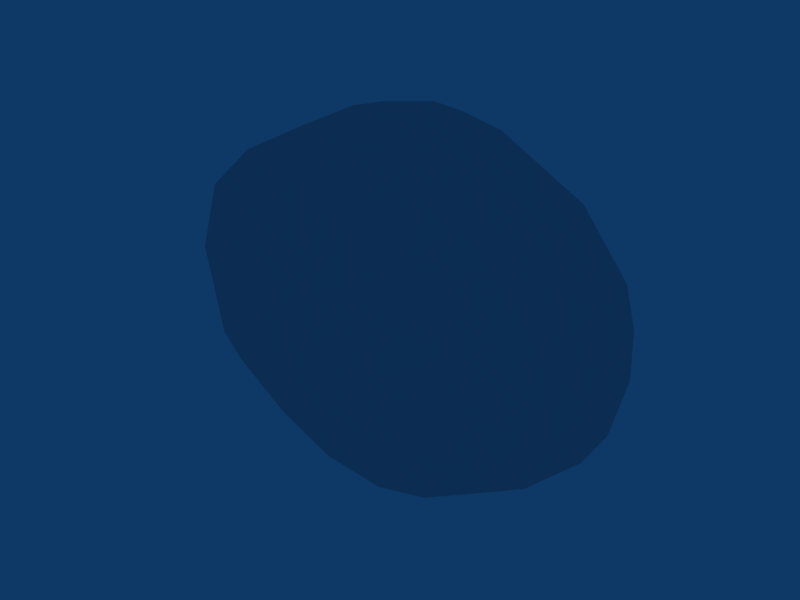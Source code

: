# Source: asteroid_textured.blend  (saved by Blender 2.49.2; exported with 4.5.12 LTS)
import bpy
from mathutils import Matrix  # noqa: F401  (used for matrix-valued properties, if any)

bpy.ops.wm.read_factory_settings(use_empty=True)
scene = bpy.context.scene
scene.name = 'Scene'

# ---- collections
col_collection_1 = bpy.data.collections.new('Collection 1'); scene.collection.children.link(col_collection_1)

# ---- materials (node trees are filled in below, after node groups)
mat_material = bpy.data.materials.new('Material')
mat_material.alpha_threshold = 0.0
mat_material.roughness = 0.5
mat_material.line_color = (0.0, 0.0, 0.0, 1.0)

# ---- material node trees

# ---- world
world_world = bpy.data.worlds.new('World'); scene.world = world_world
world_world.color = (0.05656, 0.2208, 0.4)
world_world.use_sun_shadow = False
world_world.sun_shadow_jitter_overblur = 0.0
world_world.cycles.sampling_method = 'MANUAL'
world_world.cycles.sample_map_resolution = 256

# ---- meshes
me_asteroid = bpy.data.meshes.new('Asteroid')
me_asteroid.from_pydata([(90.32, 7.056, 64.25), (36.99, 44.21, 69.39), (40.79, 42.87, -71.59), (-44.47, -34.46, 79.56), (-23.88, 50.44, -52.35), (-14.5, 11.8, -99.56), (-28.77, -61.84, -18.98), (82.32, 40.44, 43.65), (-16.3, 3.706, 99.7), (-118.1, -29.31, 6.345), (-93.6, -37.2, 41.25), (96.52, -22.92, 52.84), (-85.51, -38.05, -47.99), (-84.88, -31.37, 60.42), (-38.63, 40.81, 77.84), (112.8, -6.171, 40.48), (-30.46, -23.25, -93.32), (-13.21, -35.94, 87.9), (105.2, -29.1, -28.84), (-81.37, 11.71, 71.85), (-116.4, -13.89, -42.21), (120.5, 11.22, -4.672), (-111.2, 3.375, 51.66), (-95.81, 43.53, -9.72), (-92.08, 11.48, -66.05), (9.634, -34.63, -90.02), (82.71, -35.86, -49.37), (106.3, 16.33, -44.89), (58.73, 49.23, 19.13), (79.81, -28.67, -62.65), (118.3, 14.38, 18.81), (-123.5, -15.95, -18.75), (-1.301, -45.33, 65.57), (-60.09, 49.48, -24.25), (-122.9, 3.866, 33.13), (89.56, 7.926, -64.88), (-8.164, 64.71, -16.14), (65.29, -46.53, -15.59), (-24.78, -35.2, -85.99), (-103.6, -37.72, -6.719), (7.409, -66.91, -2.35), (-118.2, -0.5681, -43.08), (-28.35, 33.72, -90.16), (-2.133, 39.46, 88.09), (-112.9, 22.51, -42.01), (107.3, -31.21, 18.67), (102.3, 34.51, 28.91), (11.62, 3.155, -99.64), (-91.09, 33.86, 56.4), (-27.29, -63.77, 9.753), (65.55, -45.88, 18.01), (7.438, 63.74, 21.43), (34.56, -46.84, -52.19), (90.15, -12.19, 62.84), (11.34, -4.054, 99.49), (19.96, 63.24, -10.14), (38.3, 23.92, -89.24), (4.911, -63.84, -27.74), (15.52, 21.58, 96.78), (43.17, -36.84, -74.64), (-120.0, -14.11, 34.32), (30.11, -37.03, 80.36), (-126.8, 2.027, -18.75), (-60.59, -32.35, -74.49), (-6.284, -22.11, -98.13), (-109.1, 36.65, 22.69), (102.4, -35.15, -11.27), (26.79, -63.55, -7.851), (52.46, 50.43, -26.22), (78.59, 30.83, -62.99), (119.3, -17.26, -8.224), (-64.96, -46.57, 30.15), (-36.61, 28.63, 89.03), (2.765, 41.38, -84.92), (-10.95, -63.13, 28.36), (44.73, 23.51, 86.13), (-123.6, 21.32, -2.054), (-36.76, 3.208, 93.74), (-108.4, -27.02, 44.18), (-107.7, -29.33, -42.82), (28.23, 49.66, 51.05), (106.7, 17.02, 43.92), (107.3, -3.466, -47.99), (15.07, 53.36, -46.77), (27.08, 35.8, -87.51), (-87.31, 29.94, -61.6), (38.66, -4.105, 92.26), (-94.0, -16.52, -63.44), (81.46, 41.2, -43.27), (87.02, -34.62, 46.46), (-113.5, 22.42, 41.0), (38.2, -0.6178, -92.85), (-36.47, -21.02, 91.58), (116.9, 2.211, -31.33), (-64.72, -47.54, -26.53), (-7.443, -24.93, 96.8), (-38.38, 40.77, -78.28), (-128.2, -6.894, 6.161), (-63.7, 49.97, 14.32), (35.67, -47.31, 49.65), (99.52, 34.44, -34.38), (14.93, -61.78, 30.19), (-108.5, 34.9, -32.16), (-18.71, 50.95, 53.1), (-8.291, 30.15, 94.98), (84.55, -14.3, -67.19), (-92.94, -16.45, 63.87), (27.65, 36.5, 86.14), (20.49, -28.95, 92.72), (-18.43, 64.23, 7.938), (76.45, 34.21, 61.86), (106.6, -19.67, -42.56), (-11.85, -46.98, -62.43), (119.1, -14.04, 12.49), (32.4, -25.48, -91.42), (6.228, 28.28, -95.89), (-86.93, 42.57, 41.6), (-36.78, 3.992, -93.9), (92.98, 42.38, 3.899), (111.3, 29.4, -16.05), (-85.54, 40.75, -48.92), (57.96, -18.55, 81.3), (-13.64, -58.52, -39.39), (60.16, -33.57, 70.52)], [], [(15, 113, 30), (35, 56, 69), (101, 40, 67), (72, 104, 14), (51, 55, 36), (103, 51, 109), (92, 8, 77), (105, 91, 35), (59, 25, 114), (65, 48, 116), (10, 13, 78), (8, 54, 58), (23, 116, 98), (123, 89, 11), (97, 60, 34), (101, 99, 32), (110, 46, 7), (57, 6, 122), (102, 65, 23), (4, 33, 36), (62, 97, 76), (1, 7, 28), (66, 37, 26), (25, 64, 114), (50, 45, 89), (77, 8, 72), (57, 49, 6), (24, 85, 42), (38, 63, 16), (109, 51, 36), (69, 2, 88), (29, 59, 114), (101, 50, 99), (67, 57, 52), (92, 95, 8), (24, 41, 44), (3, 17, 92), (96, 120, 4), (111, 105, 82), (39, 10, 9), (18, 26, 111), (73, 96, 83), (79, 9, 31), (112, 94, 12), (17, 108, 95), (66, 18, 70), (117, 42, 5), (25, 16, 64), (66, 26, 18), (110, 7, 1), (40, 49, 57), (94, 71, 39), (32, 99, 61), (78, 106, 22), (94, 49, 71), (70, 111, 93), (102, 76, 65), (35, 69, 27), (15, 0, 53), (22, 19, 48), (40, 74, 49), (60, 78, 22), (41, 62, 44), (31, 97, 62), (112, 38, 25), (26, 59, 29), (89, 45, 11), (83, 36, 55), (101, 67, 50), (83, 4, 36), (108, 123, 121), (54, 86, 58), (105, 114, 91), (94, 39, 12), (52, 59, 26), (91, 56, 35), (95, 54, 8), (13, 92, 106), (80, 28, 51), (120, 23, 33), (64, 16, 5), (79, 31, 20), (27, 100, 119), (11, 53, 121), (99, 50, 89), (17, 95, 92), (12, 79, 63), (12, 39, 79), (16, 117, 5), (27, 69, 100), (8, 104, 72), (5, 42, 115), (19, 72, 48), (71, 10, 39), (85, 44, 102), (102, 23, 120), (47, 5, 115), (118, 88, 68), (70, 18, 111), (22, 48, 90), (44, 76, 102), (6, 49, 94), (90, 48, 65), (16, 87, 117), (48, 72, 14), (104, 43, 14), (33, 98, 109), (84, 115, 73), (121, 0, 86), (28, 55, 51), (2, 73, 83), (82, 27, 93), (87, 24, 117), (74, 32, 3), (42, 96, 73), (67, 37, 50), (47, 115, 56), (106, 92, 77), (99, 89, 123), (87, 41, 24), (65, 116, 23), (70, 93, 21), (10, 78, 9), (37, 66, 50), (50, 66, 45), (56, 115, 84), (24, 44, 85), (9, 60, 97), (0, 15, 81), (61, 108, 17), (56, 84, 69), (11, 15, 53), (111, 29, 105), (10, 3, 13), (0, 81, 110), (75, 0, 110), (116, 14, 103), (66, 70, 45), (1, 80, 103), (57, 122, 112), (45, 70, 113), (52, 112, 25), (57, 112, 52), (58, 107, 43), (20, 41, 87), (117, 24, 42), (113, 70, 21), (113, 21, 30), (58, 75, 107), (95, 108, 54), (46, 118, 7), (45, 113, 15), (93, 27, 119), (90, 65, 76), (30, 21, 119), (85, 120, 96), (37, 67, 52), (30, 119, 46), (122, 6, 94), (20, 62, 41), (100, 69, 88), (63, 87, 16), (46, 119, 118), (119, 100, 118), (86, 75, 58), (59, 52, 25), (39, 9, 79), (23, 98, 33), (1, 28, 80), (97, 34, 76), (115, 42, 73), (15, 30, 81), (82, 105, 35), (84, 73, 2), (28, 118, 68), (123, 11, 121), (37, 52, 26), (43, 1, 103), (107, 110, 1), (68, 83, 55), (106, 19, 22), (28, 68, 55), (111, 82, 93), (9, 97, 31), (79, 20, 87), (29, 114, 105), (14, 43, 103), (116, 103, 98), (63, 79, 87), (86, 0, 75), (99, 123, 61), (103, 109, 98), (83, 96, 4), (33, 109, 36), (44, 62, 76), (48, 14, 116), (71, 3, 10), (49, 74, 71), (74, 101, 32), (107, 1, 43), (53, 0, 121), (88, 2, 68), (9, 78, 60), (40, 57, 67), (32, 61, 17), (85, 102, 120), (69, 84, 2), (104, 58, 43), (26, 29, 111), (81, 30, 46), (91, 47, 56), (120, 33, 4), (82, 35, 27), (112, 12, 38), (32, 17, 3), (2, 83, 68), (114, 64, 47), (93, 119, 21), (122, 94, 112), (38, 12, 63), (42, 85, 96), (22, 90, 34), (7, 118, 28), (25, 38, 16), (61, 123, 108), (64, 5, 47), (60, 22, 34), (103, 80, 51), (106, 77, 19), (13, 3, 92), (108, 86, 54), (114, 47, 91), (34, 90, 76), (110, 81, 46), (108, 121, 86), (45, 15, 11), (31, 62, 20), (100, 88, 118), (78, 13, 106), (75, 110, 107), (74, 3, 71), (77, 72, 19), (74, 40, 101), (8, 58, 104)])
_uv = me_asteroid.uv_layers.new(name='UVTex')
_uv.uv.foreach_set('vector', [0.4702, 0.5433, 0.5317, 0.5806, 0.475, 0.6108, 0.521, 0.8059, 0.427, 0.8855, 0.4663, 0.7999, 0.296, 0.3029, 0.2832, 0.25, 0.3149, 0.2408, 0.1325, 0.6316, 0.1793, 0.5993, 0.1474, 0.6609, 0.271, 0.7201, 0.3145, 0.7584, 0.2761, 0.7889, 0.2028, 0.6875, 0.271, 0.7201, 0.2418, 0.7603, 0.1975, 0.4343, 0.2276, 0.5005, 0.1791, 0.4837, 0.4348, 0.1116, 0.3536, 0.0356, 0.4717, 0.08087, 0.3459, 0.1196, 0.2868, 0.09407, 0.329, 0.08075, 0.07836, 0.8124, 0.07359, 0.7413, 0.09964, 0.7629, 0.1059, 0.3232, 0.1173, 0.3601, 0.07437, 0.3309, 0.1354, 0.5565, 0.19, 0.5144, 0.2157, 0.5649, 0.1299, 0.8519, 0.09964, 0.7629, 0.1621, 0.7869, 0.3826, 0.3832, 0.43, 0.337, 0.4555, 0.3548, 0.007274, 0.2598, 0.03867, 0.3183, 0.0, 0.3292, 0.296, 0.3029, 0.3345, 0.341, 0.2689, 0.3696, 0.3523, 0.5883, 0.4225, 0.6231, 0.3753, 0.6183, 0.2791, 0.2094, 0.2255, 0.2229, 0.2489, 0.1894, 0.124, 0.9011, 0.07836, 0.8124, 0.1299, 0.8519, 0.2803, 0.8619, 0.1992, 0.846, 0.2761, 0.7889, 0.04504, 0.9239, 0.0, 0.8827, 0.06169, 0.8722, 0.2793, 0.615, 0.3753, 0.6183, 0.3556, 0.6793, 0.4558, 0.2304, 0.3855, 0.2251, 0.4174, 0.1627, 0.2868, 0.09407, 0.2585, 0.06751, 0.329, 0.08075, 0.3877, 0.2848, 0.4698, 0.2864, 0.43, 0.337, 0.0959, 0.5893, 0.1354, 0.5565, 0.1325, 0.6316, 0.2791, 0.2094, 0.2276, 0.2688, 0.2255, 0.2229, 0.168, 0.9818, 0.1805, 0.9407, 0.3062, 0.9363, 0.2273, 0.1014, 0.1659, 0.1215, 0.214, 0.07666, 0.2418, 0.7603, 0.271, 0.7201, 0.2761, 0.7889, 0.4663, 0.7999, 0.4012, 0.8413, 0.4462, 0.762, 0.415, 0.1348, 0.3459, 0.1196, 0.329, 0.08075, 0.296, 0.3029, 0.3877, 0.2848, 0.3345, 0.341, 0.3149, 0.2408, 0.2791, 0.2094, 0.3304, 0.1625, 0.1975, 0.4343, 0.2557, 0.4405, 0.2276, 0.5005, 0.168, 0.9818, 0.08389, 0.9696, 0.1162, 0.9316, 0.1902, 0.397, 0.2462, 0.4132, 0.1975, 0.4343, 0.2788, 0.9186, 0.1764, 0.9086, 0.2803, 0.8619, 0.473, 0.1652, 0.4348, 0.1116, 0.4967, 0.1377, 0.09174, 0.2386, 0.1059, 0.3232, 0.05926, 0.2604, 0.4628, 0.1963, 0.4174, 0.1627, 0.473, 0.1652, 0.3521, 0.896, 0.2788, 0.9186, 0.3381, 0.8209, 0.08383, 0.1734, 0.05926, 0.2604, 0.03843, 0.2093, 0.2507, 0.1462, 0.1621, 0.2073, 0.1257, 0.1695, 0.2462, 0.4132, 0.3097, 0.4287, 0.2557, 0.4405, 0.4558, 0.2304, 0.4628, 0.1963, 0.5044, 0.2308, 0.3015, 1.0, 0.3062, 0.9363, 0.3502, 0.9735, 0.2868, 0.09407, 0.214, 0.07666, 0.2585, 0.06751, 0.4558, 0.2304, 0.4174, 0.1627, 0.4628, 0.1963, 0.3523, 0.5883, 0.3753, 0.6183, 0.2793, 0.615, 0.2832, 0.25, 0.2276, 0.2688, 0.2791, 0.2094, 0.1621, 0.2073, 0.1593, 0.3043, 0.09174, 0.2386, 0.2689, 0.3696, 0.3345, 0.341, 0.3256, 0.3993, 0.07437, 0.3309, 0.09001, 0.3791, 0.02628, 0.3749, 0.1621, 0.2073, 0.2276, 0.2688, 0.1593, 0.3043, 0.5044, 0.2308, 0.473, 0.1652, 0.5303, 0.1703, 0.124, 0.9011, 0.06169, 0.8722, 0.07836, 0.8124, 0.521, 0.8059, 0.4663, 0.7999, 0.5147, 0.7446, 0.5107, 0.3456, 0.4799, 0.4187, 0.4542, 0.3859, 3.429e-08, 0.7632, 0.04416, 0.6906, 0.07359, 0.7413, 0.2832, 0.25, 0.2535, 0.2995, 0.2276, 0.2688, 0.03867, 0.3183, 0.07437, 0.3309, 0.02628, 0.3749, 0.08389, 0.9696, 0.04504, 0.9239, 0.1162, 0.9316, 0.03843, 0.2093, 0.007274, 0.2598, 0.0, 0.1976, 0.2507, 0.1462, 0.2273, 0.1014, 0.2868, 0.09407, 0.4174, 0.1627, 0.3459, 0.1196, 0.415, 0.1348, 0.43, 0.337, 0.4698, 0.2864, 0.4555, 0.3548, 0.3381, 0.8209, 0.2761, 0.7889, 0.3145, 0.7584, 0.296, 0.3029, 0.3149, 0.2408, 0.3877, 0.2848, 0.3381, 0.8209, 0.2803, 0.8619, 0.2761, 0.7889, 0.3097, 0.4287, 0.3826, 0.3832, 0.3882, 0.4187, 0.19, 0.5144, 0.2558, 0.5005, 0.2157, 0.5649, 0.4348, 0.1116, 0.329, 0.08075, 0.3536, 0.0356, 0.1621, 0.2073, 0.09174, 0.2386, 0.1257, 0.1695, 0.3304, 0.1625, 0.3459, 0.1196, 0.4174, 0.1627, 0.4643, 0.9224, 0.427, 0.8855, 0.521, 0.8059, 0.2557, 0.4405, 0.2966, 0.4867, 0.2276, 0.5005, 0.1173, 0.3601, 0.1975, 0.4343, 0.09001, 0.3791, 0.28, 0.653, 0.3556, 0.6793, 0.271, 0.7201, 0.1764, 0.9086, 0.1299, 0.8519, 0.1992, 0.846, 0.2585, 0.06751, 0.214, 0.07666, 0.2331, 0.0, 0.08383, 0.1734, 0.03843, 0.2093, 0.05393, 0.1639, 0.5147, 0.7446, 0.4723, 0.7321, 0.4807, 0.6897, 0.4555, 0.3548, 0.4542, 0.3859, 0.3882, 0.4187, 0.3345, 0.341, 0.3877, 0.2848, 0.43, 0.337, 0.2462, 0.4132, 0.2557, 0.4405, 0.1975, 0.4343, 0.1257, 0.1695, 0.08383, 0.1734, 0.1659, 0.1215, 0.1257, 0.1695, 0.09174, 0.2386, 0.08383, 0.1734, 0.214, 0.07666, 0.1871, 0.02856, 0.2331, 0.0, 0.5147, 0.7446, 0.4663, 0.7999, 0.4723, 0.7321, 0.1354, 0.5565, 0.1793, 0.5993, 0.1325, 0.6316, 0.3502, 0.9735, 0.3062, 0.9363, 0.3737, 0.9216, 0.04416, 0.6906, 0.1325, 0.6316, 0.07359, 0.7413, 0.1593, 0.3043, 0.1059, 0.3232, 0.09174, 0.2386, 0.1805, 0.9407, 0.1162, 0.9316, 0.124, 0.9011, 0.124, 0.9011, 0.1299, 0.8519, 0.1764, 0.9086, 0.4133, 0.9601, 0.3502, 0.9735, 0.3737, 0.9216, 0.4249, 0.6751, 0.4462, 0.762, 0.3821, 0.7579, 0.5044, 0.2308, 0.4628, 0.1963, 0.473, 0.1652, 3.429e-08, 0.7632, 0.07359, 0.7413, 0.04037, 0.7881, 0.1162, 0.9316, 0.06169, 0.8722, 0.124, 0.9011, 0.2255, 0.2229, 0.2276, 0.2688, 0.1621, 0.2073, 0.04037, 0.7881, 0.07359, 0.7413, 0.07836, 0.8124, 0.214, 0.07666, 0.09721, 0.1264, 0.1871, 0.02856, 0.07359, 0.7413, 0.1325, 0.6316, 0.1474, 0.6609, 0.1793, 0.5993, 0.1998, 0.6135, 0.1474, 0.6609, 0.1992, 0.846, 0.1621, 0.7869, 0.2418, 0.7603, 0.3957, 0.8821, 0.3737, 0.9216, 0.3521, 0.896, 0.3882, 0.4187, 0.4799, 0.4187, 0.3618, 0.4686, 0.3556, 0.6793, 0.3145, 0.7584, 0.271, 0.7201, 0.4012, 0.8413, 0.3521, 0.896, 0.3381, 0.8209, 0.5592, 0.7532, 0.5147, 0.7446, 0.547, 0.7059, 0.09721, 0.1264, 0.06851, 0.07953, 0.1871, 0.02856, 0.2535, 0.2995, 0.2689, 0.3696, 0.1902, 0.397, 0.3062, 0.9363, 0.2788, 0.9186, 0.3521, 0.896, 0.3149, 0.2408, 0.3855, 0.2251, 0.3877, 0.2848, 0.4133, 0.9601, 0.3737, 0.9216, 0.427, 0.8855, 0.09001, 0.3791, 0.1975, 0.4343, 0.1791, 0.4837, 0.3345, 0.341, 0.43, 0.337, 0.3826, 0.3832, 0.09721, 0.1264, 0.03106, 0.1482, 0.06851, 0.07953, 0.07836, 0.8124, 0.09964, 0.7629, 0.1299, 0.8519, 0.5044, 0.2308, 0.5303, 0.1703, 0.5666, 0.2269, 0.1059, 0.3232, 0.07437, 0.3309, 0.05926, 0.2604, 0.3855, 0.2251, 0.4558, 0.2304, 0.3877, 0.2848, 0.3877, 0.2848, 0.4558, 0.2304, 0.4698, 0.2864, 0.427, 0.8855, 0.3737, 0.9216, 0.3957, 0.8821, 0.168, 0.9818, 0.1162, 0.9316, 0.1805, 0.9407, 0.05926, 0.2604, 0.03867, 0.3183, 0.007274, 0.2598, 0.3871, 0.5325, 0.4702, 0.5433, 0.4287, 0.5781, 0.3256, 0.3993, 0.3097, 0.4287, 0.2462, 0.4132, 0.427, 0.8855, 0.3957, 0.8821, 0.4663, 0.7999, 0.4555, 0.3548, 0.5107, 0.3456, 0.4542, 0.3859, 0.473, 0.1652, 0.415, 0.1348, 0.4348, 0.1116, 0.1059, 0.3232, 0.1902, 0.397, 0.1173, 0.3601, 0.3871, 0.5325, 0.4287, 0.5781, 0.3523, 0.5883, 0.2775, 0.5605, 0.3871, 0.5325, 0.3523, 0.5883, 0.09964, 0.7629, 0.1474, 0.6609, 0.2028, 0.6875, 0.4558, 0.2304, 0.5044, 0.2308, 0.4698, 0.2864, 0.2793, 0.615, 0.28, 0.653, 0.2028, 0.6875, 0.2791, 0.2094, 0.2489, 0.1894, 0.2507, 0.1462, 0.4698, 0.2864, 0.5044, 0.2308, 0.5144, 0.2752, 0.3304, 0.1625, 0.2507, 0.1462, 0.2868, 0.09407, 0.2791, 0.2094, 0.2507, 0.1462, 0.3304, 0.1625, 0.2157, 0.5649, 0.2495, 0.5905, 0.1998, 0.6135, 0.05393, 0.1639, 0.03106, 0.1482, 0.09721, 0.1264, 0.3015, 1.0, 0.168, 0.9818, 0.3062, 0.9363, 0.5144, 0.2752, 0.5044, 0.2308, 0.5666, 0.2269, 0.5317, 0.5806, 0.5094, 0.6495, 0.475, 0.6108, 0.2157, 0.5649, 0.2775, 0.5605, 0.2495, 0.5905, 0.2557, 0.4405, 0.3097, 0.4287, 0.2966, 0.4867, 0.4225, 0.6231, 0.4249, 0.6751, 0.3753, 0.6183, 0.4698, 0.2864, 0.5144, 0.2752, 0.5107, 0.3456, 0.547, 0.7059, 0.5147, 0.7446, 0.4807, 0.6897, 0.04037, 0.7881, 0.07836, 0.8124, 0.06169, 0.8722, 0.475, 0.6108, 0.5094, 0.6495, 0.4807, 0.6897, 0.1805, 0.9407, 0.1764, 0.9086, 0.2788, 0.9186, 0.3855, 0.2251, 0.3149, 0.2408, 0.3304, 0.1625, 0.475, 0.6108, 0.4807, 0.6897, 0.4225, 0.6231, 0.2489, 0.1894, 0.2255, 0.2229, 0.1621, 0.2073, 0.05393, 0.1639, 0.0, 0.1976, 0.03106, 0.1482, 0.4723, 0.7321, 0.4663, 0.7999, 0.4462, 0.762, 0.1659, 0.1215, 0.09721, 0.1264, 0.214, 0.07666, 0.4225, 0.6231, 0.4807, 0.6897, 0.4249, 0.6751, 0.4807, 0.6897, 0.4723, 0.7321, 0.4249, 0.6751, 0.2558, 0.5005, 0.2775, 0.5605, 0.2157, 0.5649, 0.3459, 0.1196, 0.3304, 0.1625, 0.2868, 0.09407, 0.09174, 0.2386, 0.05926, 0.2604, 0.08383, 0.1734, 0.1299, 0.8519, 0.1621, 0.7869, 0.1992, 0.846, 0.2793, 0.615, 0.3556, 0.6793, 0.28, 0.653, 0.0, 0.8827, 0.001451, 0.8151, 0.06169, 0.8722, 0.3737, 0.9216, 0.3062, 0.9363, 0.3521, 0.896, 0.4702, 0.5433, 0.475, 0.6108, 0.4287, 0.5781, 0.4967, 0.1377, 0.4348, 0.1116, 0.4717, 0.08087, 0.3957, 0.8821, 0.3521, 0.896, 0.4012, 0.8413, 0.3556, 0.6793, 0.4249, 0.6751, 0.3821, 0.7579, 0.3826, 0.3832, 0.4555, 0.3548, 0.3882, 0.4187, 0.3855, 0.2251, 0.3304, 0.1625, 0.4174, 0.1627, 0.1998, 0.6135, 0.2793, 0.615, 0.2028, 0.6875, 0.2495, 0.5905, 0.3523, 0.5883, 0.2793, 0.615, 0.3821, 0.7579, 0.3381, 0.8209, 0.3145, 0.7584, 0.09001, 0.3791, 0.0775, 0.4425, 0.02628, 0.3749, 0.3556, 0.6793, 0.3821, 0.7579, 0.3145, 0.7584, 0.473, 0.1652, 0.4967, 0.1377, 0.5303, 0.1703, 0.05926, 0.2604, 0.007274, 0.2598, 0.03843, 0.2093, 0.08383, 0.1734, 0.05393, 0.1639, 0.09721, 0.1264, 0.415, 0.1348, 0.329, 0.08075, 0.4348, 0.1116, 0.1474, 0.6609, 0.1998, 0.6135, 0.2028, 0.6875, 0.09964, 0.7629, 0.2028, 0.6875, 0.1621, 0.7869, 0.1659, 0.1215, 0.08383, 0.1734, 0.09721, 0.1264, 0.2558, 0.5005, 0.3871, 0.5325, 0.2775, 0.5605, 0.3345, 0.341, 0.3826, 0.3832, 0.3256, 0.3993, 0.2028, 0.6875, 0.2418, 0.7603, 0.1621, 0.7869, 0.3381, 0.8209, 0.2788, 0.9186, 0.2803, 0.8619, 0.1992, 0.846, 0.2418, 0.7603, 0.2761, 0.7889, 0.1162, 0.9316, 0.04504, 0.9239, 0.06169, 0.8722, 0.07359, 0.7413, 0.1474, 0.6609, 0.09964, 0.7629, 0.1593, 0.3043, 0.1902, 0.397, 0.1059, 0.3232, 0.2276, 0.2688, 0.2535, 0.2995, 0.1593, 0.3043, 0.2535, 0.2995, 0.296, 0.3029, 0.2689, 0.3696, 0.2495, 0.5905, 0.2793, 0.615, 0.1998, 0.6135, 0.4542, 0.3859, 0.4799, 0.4187, 0.3882, 0.4187, 0.4462, 0.762, 0.4012, 0.8413, 0.3821, 0.7579, 0.05926, 0.2604, 0.07437, 0.3309, 0.03867, 0.3183, 0.2832, 0.25, 0.2791, 0.2094, 0.3149, 0.2408, 0.2689, 0.3696, 0.3256, 0.3993, 0.2462, 0.4132, 0.1805, 0.9407, 0.124, 0.9011, 0.1764, 0.9086, 0.4663, 0.7999, 0.3957, 0.8821, 0.4012, 0.8413, 0.1793, 0.5993, 0.2157, 0.5649, 0.1998, 0.6135, 0.4174, 0.1627, 0.415, 0.1348, 0.473, 0.1652, 0.4287, 0.5781, 0.475, 0.6108, 0.4225, 0.6231, 0.4643, 0.9224, 0.4133, 0.9601, 0.427, 0.8855, 0.1764, 0.9086, 0.1992, 0.846, 0.2803, 0.8619, 0.5592, 0.7532, 0.521, 0.8059, 0.5147, 0.7446, 0.2507, 0.1462, 0.1257, 0.1695, 0.2273, 0.1014, 0.2689, 0.3696, 0.2462, 0.4132, 0.1902, 0.397, 0.4012, 0.8413, 0.3381, 0.8209, 0.3821, 0.7579, 0.329, 0.08075, 0.2585, 0.06751, 0.2947, 0.01498, 0.547, 0.7059, 0.4807, 0.6897, 0.5094, 0.6495, 0.2489, 0.1894, 0.1621, 0.2073, 0.2507, 0.1462, 0.2273, 0.1014, 0.1257, 0.1695, 0.1659, 0.1215, 0.3062, 0.9363, 0.1805, 0.9407, 0.2788, 0.9186, 3.429e-08, 0.7632, 0.04037, 0.7881, 0.001451, 0.8151, 0.3753, 0.6183, 0.4249, 0.6751, 0.3556, 0.6793, 0.2868, 0.09407, 0.2273, 0.1014, 0.214, 0.07666, 0.3256, 0.3993, 0.3826, 0.3832, 0.3097, 0.4287, 0.2585, 0.06751, 0.2331, 0.0, 0.2947, 0.01498, 0.03867, 0.3183, 0.02628, 0.3749, 0.0, 0.3292, 0.2028, 0.6875, 0.28, 0.653, 0.271, 0.7201, 0.09001, 0.3791, 0.1791, 0.4837, 0.0775, 0.4425, 0.1173, 0.3601, 0.1902, 0.397, 0.1975, 0.4343, 0.3097, 0.4287, 0.3618, 0.4686, 0.2966, 0.4867, 0.329, 0.08075, 0.2947, 0.01498, 0.3536, 0.0356, 0.001451, 0.8151, 0.04037, 0.7881, 0.06169, 0.8722, 0.3523, 0.5883, 0.4287, 0.5781, 0.4225, 0.6231, 0.3097, 0.4287, 0.3882, 0.4187, 0.3618, 0.4686, 0.4698, 0.2864, 0.5107, 0.3456, 0.4555, 0.3548, 0.03843, 0.2093, 0.0, 0.1976, 0.05393, 0.1639, 0.4723, 0.7321, 0.4462, 0.762, 0.4249, 0.6751, 0.07437, 0.3309, 0.1173, 0.3601, 0.09001, 0.3791, 0.2775, 0.5605, 0.3523, 0.5883, 0.2495, 0.5905, 0.2535, 0.2995, 0.1902, 0.397, 0.1593, 0.3043, 0.0959, 0.5893, 0.1325, 0.6316, 0.04416, 0.6906, 0.2535, 0.2995, 0.2832, 0.25, 0.296, 0.3029, 0.1354, 0.5565, 0.2157, 0.5649, 0.1793, 0.5993])
me_asteroid.materials.append(mat_material)
me_asteroid.use_remesh_preserve_volume = False
me_asteroid.use_remesh_preserve_attributes = False
me_asteroid.use_mirror_vertex_groups = False
me_asteroid.update()

# ---- objects
ob_asteroid = bpy.data.objects.new('Asteroid', me_asteroid)

# ---- transforms, parenting, visibility, modifiers, constraints
ob_asteroid.location = (0.06017, -0.04519, 0.1174)
ob_asteroid.lock_rotations_4d = False
ob_asteroid.empty_display_type = 'ARROWS'
ob_asteroid.lineart.crease_threshold = 0.0

# ---- collection membership
col_collection_1.objects.link(ob_asteroid)

# ---- scene / render settings (as saved in the file)
scene.frame_start = 1; scene.frame_end = 250; scene.frame_set(1)
scene.render.engine = 'BLENDER_EEVEE_NEXT'
scene.render.image_settings.file_format = 'JPEG'
scene.render.image_settings.color_mode = 'RGB'
scene.render.image_settings.compression = 90
scene.render.resolution_x = 800
scene.render.resolution_y = 600
scene.render.pixel_aspect_x = 100.0
scene.render.pixel_aspect_y = 100.0
scene.render.fps = 25
scene.render.dither_intensity = 0.0
scene.render.use_compositing = False
scene.render.use_sequencer = False
scene.render.bake_margin = 2
scene.render.bake_bias = 0.0
scene.render.use_stamp_time = False
scene.render.use_stamp_date = False
scene.render.use_stamp_frame = False
scene.render.use_stamp_camera = False
scene.render.use_stamp_scene = False
scene.render.use_stamp_filename = False
scene.render.use_stamp_render_time = False
scene.render.stamp_font_size = 0
scene.cycles.use_denoising = False
scene.cycles.samples = 10
scene.cycles.sampling_pattern = 'TABULATED_SOBOL'
scene.cycles.light_sampling_threshold = 0.0
scene.cycles.use_adaptive_sampling = False
scene.cycles.use_light_tree = False
scene.cycles.blur_glossy = 0.0
scene.cycles.volume_bounces = 1
scene.cycles.pixel_filter_type = 'GAUSSIAN'
scene.cycles.sample_clamp_indirect = 0.0
scene.view_settings.view_transform = 'Raw'
bpy.context.view_layer.update()

# ---- added for rendering (the .blend has no active camera): camera
cam_auto = bpy.data.cameras.new('AutoCamera')
cam_auto.lens = 50.0
cam_auto.sensor_width = 36.0
cam_auto.clip_end = 5598.48
ob_auto_camera = bpy.data.objects.new('AutoCamera', cam_auto)
scene.collection.objects.link(ob_auto_camera)
ob_auto_camera.location = (315.214, -383.952, 255.351)
ob_auto_camera.rotation_euler = (1.09748, -7.21219e-08, 0.694738)
scene.camera = ob_auto_camera
bpy.context.view_layer.update()
